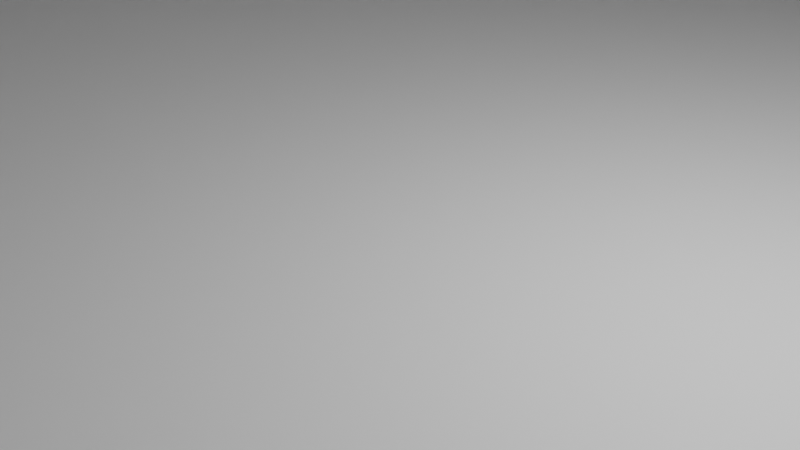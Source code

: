 # Source: blend.blend  (saved by Blender 2.80.75; exported with 4.5.12 LTS)
import bpy
from mathutils import Matrix  # noqa: F401  (used for matrix-valued properties, if any)

bpy.ops.wm.read_factory_settings(use_empty=True)
scene = bpy.context.scene
scene.name = 'Scene'

# ---- collections
col_collection = bpy.data.collections.new('Collection'); scene.collection.children.link(col_collection)

# ---- materials (node trees are filled in below, after node groups)
mat_material = bpy.data.materials.new('Material')
mat_material.alpha_threshold = 0.0
mat_material.use_transparent_shadow = False
mat_material.line_color = (0.0, 0.0, 0.0, 1.0)

# ---- material node trees
mat_material.use_nodes = True; mat_material.node_tree.nodes.clear()
_N = mat_material.node_tree.nodes; _L = mat_material.node_tree.links
n0 = _N.new('ShaderNodeOutputMaterial'); n0.name = 'Material Output'; n0.location = (300, 300)
n1 = _N.new('ShaderNodeBsdfPrincipled'); n1.name = 'Principled BSDF'; n1.location = (10, 300)
n1.distribution = 'GGX'
n1.subsurface_method = 'BURLEY'
n1.inputs[2].default_value = 0.4
n1.inputs[3].default_value = 1.45
n1.inputs[27].default_value = (0.0, 0.0, 0.0, 1.0)
n1.inputs[28].default_value = 1.0
_L.new(n1.outputs[0], n0.inputs[0])
n0.is_active_output = True

# ---- world
world_world = bpy.data.worlds.new('World'); scene.world = world_world
world_world.use_nodes = True; world_world.node_tree.nodes.clear()
_N = world_world.node_tree.nodes; _L = world_world.node_tree.links
n0 = _N.new('ShaderNodeOutputWorld'); n0.name = 'World Output'; n0.location = (300, 300)
n1 = _N.new('ShaderNodeBackground'); n1.name = 'Background'; n1.location = (10, 300)
n1.inputs[0].default_value = (0.05088, 0.05088, 0.05088, 1.0)
_L.new(n1.outputs[0], n0.inputs[0])
n0.is_active_output = True
world_world.color = (0.05088, 0.05088, 0.05088)
world_world.use_sun_shadow = False
world_world.sun_shadow_jitter_overblur = 0.0

# ---- cameras
cam_camera = bpy.data.cameras.new('Camera')
cam_camera.clip_end = 100.0
cam_camera.ortho_scale = 7.314

# ---- lights
light_light = bpy.data.lights.new('Light', 'POINT')
light_light.transmission_factor = 0.0
light_light.energy = 1000.0
light_light.shadow_soft_size = 0.1
light_light.shadow_maximum_resolution = 0.006
light_light.use_absolute_resolution = True

# ---- meshes
me_cube = bpy.data.meshes.new('Cube')
me_cube.from_pydata([(1.0, 2.006, 7.984), (1.0, 2.006, -0.01008), (1.0, -2.006, 7.984), (1.0, -2.006, -0.01008), (-1.0, 2.006, 7.984), (-1.0, 2.006, -0.01008), (-1.0, -2.006, 7.984), (-1.0, -2.006, -0.01008), (1.776e-15, 2.006, 13.54), (1.776e-15, -2.006, 13.54), (-0.1144, 2.013, -0.06875), (0.1144, 2.013, -0.06875), (-0.1144, 2.013, 3.991), (0.1144, 2.013, 3.991)], [], [(4, 6, 9, 8), (3, 2, 6, 7), (7, 6, 4, 5), (5, 1, 3, 7), (1, 0, 2, 3), (5, 4, 0, 1), (2, 0, 8, 9), (0, 4, 8), (6, 2, 9), (10, 11, 13, 12)])
_uv = me_cube.uv_layers.new(name='UVMap')
_uv.uv.foreach_set('vector', [0.625, 0.75, 0.625, 0.5, 0.625, 0.5, 0.625, 0.75, 0.375, 0.25, 0.625, 0.25, 0.625, 0.5, 0.375, 0.5, 0.375, 0.5, 0.625, 0.5, 0.625, 0.75, 0.375, 0.75, 0.375, 0.75, 0.625, 0.75, 0.625, 1.0, 0.375, 1.0, 0.125, 0.5, 0.375, 0.5, 0.375, 0.75, 0.125, 0.75, 0.625, 0.5, 0.875, 0.5, 0.875, 0.75, 0.625, 0.75, 0.375, 0.75, 0.375, 0.5, 0.375, 0.5, 0.375, 0.75, 0.875, 0.75, 0.875, 0.5, 0.875, 0.75, 0.625, 0.5, 0.625, 0.25, 0.625, 0.5, 0.0, 0.0, 1.0, 0.0, 1.0, 1.0, 0.0, 1.0])
me_cube.materials.append(mat_material)
me_cube.use_remesh_preserve_volume = False
me_cube.use_remesh_preserve_attributes = False
me_cube.use_mirror_vertex_groups = False
me_cube.update()

# ---- objects
ob_x = bpy.data.objects.new('каркасный_ангар', me_cube)
ob_light = bpy.data.objects.new('Light', light_light)
ob_camera = bpy.data.objects.new('Camera', cam_camera)
ob_empty = bpy.data.objects.new('Empty', None)

# ---- transforms, parenting, visibility, modifiers, constraints
ob_x.location = (0.0, 0.0, 0.0)
ob_x.scale = (17.23, 24.89, 1.0)
ob_x.lock_rotations_4d = False
ob_x.empty_display_type = 'ARROWS'
ob_x.lineart.crease_threshold = 0.0
ob_light.location = (4.076, 1.005, 5.904)
ob_light.rotation_euler = (0.6503, 0.05522, 1.866)
ob_light.lock_rotations_4d = False
ob_light.empty_display_type = 'ARROWS'
ob_light.color = (0.0, 0.0, 0.0, 0.0)
ob_light.lineart.crease_threshold = 0.0
ob_camera.location = (7.359, -6.926, 4.958)
ob_camera.rotation_euler = (1.109, 0.0, 0.8149)
ob_camera.lock_rotations_4d = False
ob_camera.empty_display_type = 'ARROWS'
ob_camera.color = (0.0, 0.0, 0.0, 0.0)
ob_camera.display_type = 'WIRE'
ob_camera.lineart.crease_threshold = 0.0
ob_empty.location = (0.0, 0.0, 0.0)
ob_empty.rotation_euler = (1.571, -0.0, 1.571)
ob_empty.empty_display_type = 'IMAGE'
ob_empty.empty_display_size = 5.0
ob_empty.empty_image_depth = 'FRONT'
ob_empty.show_empty_image_perspective = False
ob_empty.use_empty_image_alpha = True
ob_empty.empty_image_side = 'FRONT'
ob_empty.color = (1.0, 1.0, 1.0, 0.1736)
ob_empty.lineart.crease_threshold = 0.0

# ---- collection membership
col_collection.objects.link(ob_x)
col_collection.objects.link(ob_light)
col_collection.objects.link(ob_camera)
col_collection.objects.link(ob_empty)

# ---- scene / render settings (as saved in the file)
scene.camera = ob_camera
scene.frame_start = 1; scene.frame_end = 250; scene.frame_set(1)
scene.render.engine = 'BLENDER_EEVEE_NEXT'
scene.cycles.use_denoising = False
scene.cycles.samples = 128
scene.cycles.sampling_pattern = 'TABULATED_SOBOL'
scene.cycles.use_adaptive_sampling = False
scene.cycles.use_light_tree = False
scene.view_settings.view_transform = 'Filmic'
bpy.context.view_layer.update()
